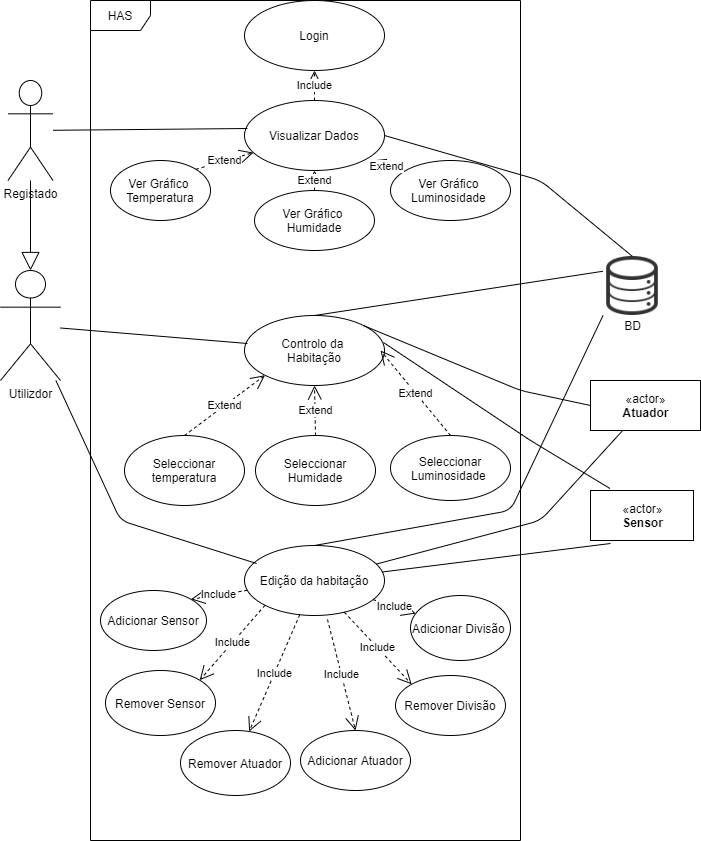

The diagram above was exported from draw.io. Its source (the exported page's mxGraphModel, read from the mxfile embedded in the PNG):
<mxGraphModel dx="868" dy="401" grid="1" gridSize="10" guides="1" tooltips="1" connect="1" arrows="1" fold="1" page="1" pageScale="1" pageWidth="827" pageHeight="1169" math="0" shadow="0">
  <root>
    <mxCell id="0" />
    <mxCell id="1" parent="0" />
    <mxCell id="cy96cKBgm9-FN8qkSJgD-1" value="HAS" style="shape=umlFrame;whiteSpace=wrap;html=1;" vertex="1" parent="1">
      <mxGeometry x="190" y="40" width="430" height="840" as="geometry" />
    </mxCell>
    <mxCell id="cy96cKBgm9-FN8qkSJgD-2" value="Utilizdor" style="shape=umlActor;verticalLabelPosition=bottom;labelBackgroundColor=#ffffff;verticalAlign=top;html=1;" vertex="1" parent="1">
      <mxGeometry x="100" y="310" width="60" height="110" as="geometry" />
    </mxCell>
    <mxCell id="cy96cKBgm9-FN8qkSJgD-14" value="Visualizar Dados" style="ellipse;whiteSpace=wrap;html=1;" vertex="1" parent="1">
      <mxGeometry x="344" y="140" width="140" height="70" as="geometry" />
    </mxCell>
    <mxCell id="cy96cKBgm9-FN8qkSJgD-21" value="Ver Gráfico&amp;nbsp;&lt;br&gt;Humidade" style="ellipse;whiteSpace=wrap;html=1;" vertex="1" parent="1">
      <mxGeometry x="354" y="230" width="120" height="60" as="geometry" />
    </mxCell>
    <mxCell id="cy96cKBgm9-FN8qkSJgD-23" value="Ver Gráfico&amp;nbsp;&lt;br&gt;Luminosidade&amp;nbsp;" style="ellipse;whiteSpace=wrap;html=1;" vertex="1" parent="1">
      <mxGeometry x="490" y="200" width="120" height="60" as="geometry" />
    </mxCell>
    <mxCell id="cy96cKBgm9-FN8qkSJgD-22" value="Ver Gráfico&amp;nbsp;&lt;br&gt;Temperatura" style="ellipse;whiteSpace=wrap;html=1;" vertex="1" parent="1">
      <mxGeometry x="210" y="200" width="100" height="60" as="geometry" />
    </mxCell>
    <mxCell id="cy96cKBgm9-FN8qkSJgD-24" value="Extend" style="endArrow=open;endSize=12;dashed=1;html=1;exitX=1;exitY=0;exitDx=0;exitDy=0;" edge="1" parent="1" source="cy96cKBgm9-FN8qkSJgD-22" target="cy96cKBgm9-FN8qkSJgD-14">
      <mxGeometry width="160" relative="1" as="geometry">
        <mxPoint x="360" y="230" as="sourcePoint" />
        <mxPoint x="520" y="230" as="targetPoint" />
        <Array as="points" />
      </mxGeometry>
    </mxCell>
    <mxCell id="cy96cKBgm9-FN8qkSJgD-25" value="Extend" style="endArrow=open;endSize=12;dashed=1;html=1;exitX=0.5;exitY=0;exitDx=0;exitDy=0;" edge="1" parent="1" source="cy96cKBgm9-FN8qkSJgD-21" target="cy96cKBgm9-FN8qkSJgD-14">
      <mxGeometry width="160" relative="1" as="geometry">
        <mxPoint x="360" y="230" as="sourcePoint" />
        <mxPoint x="520" y="230" as="targetPoint" />
      </mxGeometry>
    </mxCell>
    <mxCell id="cy96cKBgm9-FN8qkSJgD-26" value="Extend" style="endArrow=open;endSize=12;dashed=1;html=1;entryX=0.907;entryY=0.857;entryDx=0;entryDy=0;entryPerimeter=0;" edge="1" parent="1" source="cy96cKBgm9-FN8qkSJgD-23" target="cy96cKBgm9-FN8qkSJgD-14">
      <mxGeometry width="160" relative="1" as="geometry">
        <mxPoint x="360" y="230" as="sourcePoint" />
        <mxPoint x="520" y="230" as="targetPoint" />
      </mxGeometry>
    </mxCell>
    <mxCell id="cy96cKBgm9-FN8qkSJgD-30" value="Registado" style="shape=umlActor;verticalLabelPosition=bottom;labelBackgroundColor=#ffffff;verticalAlign=top;html=1;" vertex="1" parent="1">
      <mxGeometry x="107.5" y="120" width="45" height="100" as="geometry" />
    </mxCell>
    <mxCell id="cy96cKBgm9-FN8qkSJgD-34" value="" style="endArrow=block;endSize=16;endFill=0;html=1;entryX=0.5;entryY=0;entryDx=0;entryDy=0;entryPerimeter=0;" edge="1" parent="1" source="cy96cKBgm9-FN8qkSJgD-30" target="cy96cKBgm9-FN8qkSJgD-2">
      <mxGeometry width="160" relative="1" as="geometry">
        <mxPoint x="120" y="280" as="sourcePoint" />
        <mxPoint x="280" y="280" as="targetPoint" />
      </mxGeometry>
    </mxCell>
    <mxCell id="cy96cKBgm9-FN8qkSJgD-35" value="" style="endArrow=none;html=1;entryX=0.021;entryY=0.4;entryDx=0;entryDy=0;entryPerimeter=0;" edge="1" parent="1" source="cy96cKBgm9-FN8qkSJgD-30" target="cy96cKBgm9-FN8qkSJgD-14">
      <mxGeometry width="50" height="50" relative="1" as="geometry">
        <mxPoint x="220" y="190" as="sourcePoint" />
        <mxPoint x="270" y="140" as="targetPoint" />
      </mxGeometry>
    </mxCell>
    <mxCell id="cy96cKBgm9-FN8qkSJgD-37" value="" style="endArrow=none;html=1;exitX=1;exitY=0.5;exitDx=0;exitDy=0;entryX=0.5;entryY=0;entryDx=0;entryDy=0;" edge="1" parent="1" source="cy96cKBgm9-FN8qkSJgD-14" target="cy96cKBgm9-FN8qkSJgD-79">
      <mxGeometry width="50" height="50" relative="1" as="geometry">
        <mxPoint x="410" y="360" as="sourcePoint" />
        <mxPoint x="700" y="350" as="targetPoint" />
        <Array as="points">
          <mxPoint x="640" y="220" />
        </Array>
      </mxGeometry>
    </mxCell>
    <mxCell id="cy96cKBgm9-FN8qkSJgD-38" value="Login" style="ellipse;whiteSpace=wrap;html=1;" vertex="1" parent="1">
      <mxGeometry x="344" y="40" width="140" height="70" as="geometry" />
    </mxCell>
    <mxCell id="cy96cKBgm9-FN8qkSJgD-39" value="Include" style="endArrow=open;endSize=12;dashed=1;html=1;exitX=0.5;exitY=0;exitDx=0;exitDy=0;" edge="1" parent="1" source="cy96cKBgm9-FN8qkSJgD-14" target="cy96cKBgm9-FN8qkSJgD-38">
      <mxGeometry width="160" relative="1" as="geometry">
        <mxPoint x="360" y="130" as="sourcePoint" />
        <mxPoint x="520" y="130" as="targetPoint" />
      </mxGeometry>
    </mxCell>
    <mxCell id="cy96cKBgm9-FN8qkSJgD-40" value="Controlo da&amp;nbsp;&lt;br&gt;Habitação" style="ellipse;whiteSpace=wrap;html=1;" vertex="1" parent="1">
      <mxGeometry x="344" y="355" width="140" height="70" as="geometry" />
    </mxCell>
    <mxCell id="cy96cKBgm9-FN8qkSJgD-41" value="Seleccionar Humidade" style="ellipse;whiteSpace=wrap;html=1;" vertex="1" parent="1">
      <mxGeometry x="355" y="475" width="120" height="70" as="geometry" />
    </mxCell>
    <mxCell id="cy96cKBgm9-FN8qkSJgD-42" value="Seleccionar temperatura" style="ellipse;whiteSpace=wrap;html=1;" vertex="1" parent="1">
      <mxGeometry x="224" y="475" width="120" height="70" as="geometry" />
    </mxCell>
    <mxCell id="cy96cKBgm9-FN8qkSJgD-45" value="Seleccionar Luminosidade&amp;nbsp;" style="ellipse;whiteSpace=wrap;html=1;" vertex="1" parent="1">
      <mxGeometry x="490" y="475" width="120" height="65" as="geometry" />
    </mxCell>
    <mxCell id="cy96cKBgm9-FN8qkSJgD-47" value="Extend" style="endArrow=open;endSize=12;dashed=1;html=1;exitX=0.5;exitY=0;exitDx=0;exitDy=0;entryX=0.5;entryY=1;entryDx=0;entryDy=0;" edge="1" parent="1" source="cy96cKBgm9-FN8qkSJgD-41" target="cy96cKBgm9-FN8qkSJgD-40">
      <mxGeometry width="160" relative="1" as="geometry">
        <mxPoint x="360" y="390" as="sourcePoint" />
        <mxPoint x="520" y="390" as="targetPoint" />
      </mxGeometry>
    </mxCell>
    <mxCell id="cy96cKBgm9-FN8qkSJgD-48" value="Extend" style="endArrow=open;endSize=12;dashed=1;html=1;exitX=0.5;exitY=0;exitDx=0;exitDy=0;entryX=0;entryY=1;entryDx=0;entryDy=0;" edge="1" parent="1" source="cy96cKBgm9-FN8qkSJgD-42" target="cy96cKBgm9-FN8qkSJgD-40">
      <mxGeometry width="160" relative="1" as="geometry">
        <mxPoint x="310" y="460" as="sourcePoint" />
        <mxPoint x="470" y="460" as="targetPoint" />
      </mxGeometry>
    </mxCell>
    <mxCell id="cy96cKBgm9-FN8qkSJgD-49" value="Extend" style="endArrow=open;endSize=12;dashed=1;html=1;exitX=0.5;exitY=0;exitDx=0;exitDy=0;" edge="1" parent="1" source="cy96cKBgm9-FN8qkSJgD-45">
      <mxGeometry width="160" relative="1" as="geometry">
        <mxPoint x="360" y="390" as="sourcePoint" />
        <mxPoint x="480" y="390" as="targetPoint" />
      </mxGeometry>
    </mxCell>
    <mxCell id="cy96cKBgm9-FN8qkSJgD-50" value="Edição da habitação" style="ellipse;whiteSpace=wrap;html=1;" vertex="1" parent="1">
      <mxGeometry x="344" y="585" width="140" height="70" as="geometry" />
    </mxCell>
    <mxCell id="cy96cKBgm9-FN8qkSJgD-51" value="Adicionar Sensor" style="ellipse;whiteSpace=wrap;html=1;" vertex="1" parent="1">
      <mxGeometry x="200" y="630" width="106" height="60" as="geometry" />
    </mxCell>
    <mxCell id="cy96cKBgm9-FN8qkSJgD-52" value="Adicionar Divisão&amp;nbsp;" style="ellipse;whiteSpace=wrap;html=1;" vertex="1" parent="1">
      <mxGeometry x="510" y="635" width="100" height="65" as="geometry" />
    </mxCell>
    <mxCell id="cy96cKBgm9-FN8qkSJgD-53" value="Adicionar Atuador" style="ellipse;whiteSpace=wrap;html=1;" vertex="1" parent="1">
      <mxGeometry x="400" y="770" width="110" height="60" as="geometry" />
    </mxCell>
    <mxCell id="cy96cKBgm9-FN8qkSJgD-54" value="Remover Divisão" style="ellipse;whiteSpace=wrap;html=1;" vertex="1" parent="1">
      <mxGeometry x="495" y="715" width="110" height="60" as="geometry" />
    </mxCell>
    <mxCell id="cy96cKBgm9-FN8qkSJgD-55" value="Remover Sensor" style="ellipse;whiteSpace=wrap;html=1;" vertex="1" parent="1">
      <mxGeometry x="205" y="710" width="110" height="65" as="geometry" />
    </mxCell>
    <mxCell id="cy96cKBgm9-FN8qkSJgD-56" value="Remover Atuador" style="ellipse;whiteSpace=wrap;html=1;" vertex="1" parent="1">
      <mxGeometry x="280" y="770" width="110" height="65" as="geometry" />
    </mxCell>
    <mxCell id="cy96cKBgm9-FN8qkSJgD-58" value="Include" style="endArrow=open;endSize=12;dashed=1;html=1;entryX=1;entryY=0;entryDx=0;entryDy=0;" edge="1" parent="1" source="cy96cKBgm9-FN8qkSJgD-50" target="cy96cKBgm9-FN8qkSJgD-51">
      <mxGeometry width="160" relative="1" as="geometry">
        <mxPoint x="306" y="700" as="sourcePoint" />
        <mxPoint x="320" y="620" as="targetPoint" />
      </mxGeometry>
    </mxCell>
    <mxCell id="cy96cKBgm9-FN8qkSJgD-59" value="Include" style="endArrow=open;endSize=12;dashed=1;html=1;exitX=0.593;exitY=1.057;exitDx=0;exitDy=0;exitPerimeter=0;entryX=0.5;entryY=0;entryDx=0;entryDy=0;" edge="1" parent="1" source="cy96cKBgm9-FN8qkSJgD-50" target="cy96cKBgm9-FN8qkSJgD-53">
      <mxGeometry width="160" relative="1" as="geometry">
        <mxPoint x="360" y="810" as="sourcePoint" />
        <mxPoint x="520" y="810" as="targetPoint" />
      </mxGeometry>
    </mxCell>
    <mxCell id="cy96cKBgm9-FN8qkSJgD-60" value="Include" style="endArrow=open;endSize=12;dashed=1;html=1;" edge="1" parent="1" source="cy96cKBgm9-FN8qkSJgD-50" target="cy96cKBgm9-FN8qkSJgD-56">
      <mxGeometry width="160" relative="1" as="geometry">
        <mxPoint x="400" y="690" as="sourcePoint" />
        <mxPoint x="410" y="680" as="targetPoint" />
      </mxGeometry>
    </mxCell>
    <mxCell id="cy96cKBgm9-FN8qkSJgD-61" value="Include" style="endArrow=open;endSize=12;dashed=1;html=1;exitX=0;exitY=1;exitDx=0;exitDy=0;entryX=1;entryY=0;entryDx=0;entryDy=0;" edge="1" parent="1" source="cy96cKBgm9-FN8qkSJgD-50" target="cy96cKBgm9-FN8qkSJgD-55">
      <mxGeometry width="160" relative="1" as="geometry">
        <mxPoint x="360" y="810" as="sourcePoint" />
        <mxPoint x="360" y="650" as="targetPoint" />
      </mxGeometry>
    </mxCell>
    <mxCell id="cy96cKBgm9-FN8qkSJgD-62" value="Include" style="endArrow=open;endSize=12;dashed=1;html=1;" edge="1" parent="1" source="cy96cKBgm9-FN8qkSJgD-50" target="cy96cKBgm9-FN8qkSJgD-52">
      <mxGeometry width="160" relative="1" as="geometry">
        <mxPoint x="490" y="660" as="sourcePoint" />
        <mxPoint x="520" y="810" as="targetPoint" />
      </mxGeometry>
    </mxCell>
    <mxCell id="cy96cKBgm9-FN8qkSJgD-63" value="Include" style="endArrow=open;endSize=12;dashed=1;html=1;entryX=0;entryY=0;entryDx=0;entryDy=0;" edge="1" parent="1" source="cy96cKBgm9-FN8qkSJgD-50" target="cy96cKBgm9-FN8qkSJgD-54">
      <mxGeometry width="160" relative="1" as="geometry">
        <mxPoint x="490" y="724" as="sourcePoint" />
        <mxPoint x="520" y="810" as="targetPoint" />
      </mxGeometry>
    </mxCell>
    <mxCell id="cy96cKBgm9-FN8qkSJgD-64" value="" style="endArrow=none;html=1;entryX=0.021;entryY=0.4;entryDx=0;entryDy=0;entryPerimeter=0;" edge="1" parent="1" source="cy96cKBgm9-FN8qkSJgD-2" target="cy96cKBgm9-FN8qkSJgD-40">
      <mxGeometry width="50" height="50" relative="1" as="geometry">
        <mxPoint x="224" y="380" as="sourcePoint" />
        <mxPoint x="274" y="330" as="targetPoint" />
      </mxGeometry>
    </mxCell>
    <mxCell id="cy96cKBgm9-FN8qkSJgD-65" value="" style="endArrow=none;html=1;entryX=0.086;entryY=0.257;entryDx=0;entryDy=0;entryPerimeter=0;" edge="1" parent="1" source="cy96cKBgm9-FN8qkSJgD-2" target="cy96cKBgm9-FN8qkSJgD-50">
      <mxGeometry width="50" height="50" relative="1" as="geometry">
        <mxPoint x="410" y="430" as="sourcePoint" />
        <mxPoint x="460" y="380" as="targetPoint" />
        <Array as="points">
          <mxPoint x="220" y="560" />
        </Array>
      </mxGeometry>
    </mxCell>
    <mxCell id="cy96cKBgm9-FN8qkSJgD-67" value="" style="endArrow=none;html=1;exitX=1;exitY=0;exitDx=0;exitDy=0;entryX=0;entryY=0.5;entryDx=0;entryDy=0;" edge="1" parent="1" source="cy96cKBgm9-FN8qkSJgD-40" target="cy96cKBgm9-FN8qkSJgD-78">
      <mxGeometry width="50" height="50" relative="1" as="geometry">
        <mxPoint x="410" y="330" as="sourcePoint" />
        <mxPoint x="700" y="481" as="targetPoint" />
        <Array as="points">
          <mxPoint x="620" y="430" />
        </Array>
      </mxGeometry>
    </mxCell>
    <mxCell id="cy96cKBgm9-FN8qkSJgD-68" value="" style="endArrow=none;html=1;" edge="1" parent="1" source="cy96cKBgm9-FN8qkSJgD-78" target="cy96cKBgm9-FN8qkSJgD-50">
      <mxGeometry width="50" height="50" relative="1" as="geometry">
        <mxPoint x="700" y="496.66666666666663" as="sourcePoint" />
        <mxPoint x="460" y="380" as="targetPoint" />
        <Array as="points">
          <mxPoint x="640" y="560" />
        </Array>
      </mxGeometry>
    </mxCell>
    <mxCell id="cy96cKBgm9-FN8qkSJgD-69" value="" style="endArrow=none;html=1;entryX=0.194;entryY=1.06;entryDx=0;entryDy=0;entryPerimeter=0;" edge="1" parent="1" source="cy96cKBgm9-FN8qkSJgD-50" target="cy96cKBgm9-FN8qkSJgD-75">
      <mxGeometry width="50" height="50" relative="1" as="geometry">
        <mxPoint x="670" y="685" as="sourcePoint" />
        <mxPoint x="722.5" y="625" as="targetPoint" />
      </mxGeometry>
    </mxCell>
    <mxCell id="cy96cKBgm9-FN8qkSJgD-70" value="" style="endArrow=none;html=1;exitX=0.189;exitY=-0.04;exitDx=0;exitDy=0;exitPerimeter=0;entryX=0.993;entryY=0.386;entryDx=0;entryDy=0;entryPerimeter=0;" edge="1" parent="1" source="cy96cKBgm9-FN8qkSJgD-75" target="cy96cKBgm9-FN8qkSJgD-40">
      <mxGeometry width="50" height="50" relative="1" as="geometry">
        <mxPoint x="722.5" y="625" as="sourcePoint" />
        <mxPoint x="460" y="380" as="targetPoint" />
        <Array as="points">
          <mxPoint x="630" y="480" />
        </Array>
      </mxGeometry>
    </mxCell>
    <mxCell id="cy96cKBgm9-FN8qkSJgD-73" value="" style="endArrow=none;html=1;exitX=0.5;exitY=0;exitDx=0;exitDy=0;entryX=0;entryY=0.25;entryDx=0;entryDy=0;" edge="1" parent="1" source="cy96cKBgm9-FN8qkSJgD-40" target="cy96cKBgm9-FN8qkSJgD-79">
      <mxGeometry width="50" height="50" relative="1" as="geometry">
        <mxPoint x="410" y="330" as="sourcePoint" />
        <mxPoint x="705" y="376.66666666666663" as="targetPoint" />
      </mxGeometry>
    </mxCell>
    <mxCell id="cy96cKBgm9-FN8qkSJgD-74" value="" style="endArrow=none;html=1;exitX=0.5;exitY=0;exitDx=0;exitDy=0;entryX=0;entryY=1;entryDx=0;entryDy=0;" edge="1" parent="1" source="cy96cKBgm9-FN8qkSJgD-50" target="cy96cKBgm9-FN8qkSJgD-79">
      <mxGeometry width="50" height="50" relative="1" as="geometry">
        <mxPoint x="410" y="430" as="sourcePoint" />
        <mxPoint x="705" y="423.33333333333337" as="targetPoint" />
        <Array as="points">
          <mxPoint x="610" y="550" />
        </Array>
      </mxGeometry>
    </mxCell>
    <mxCell id="cy96cKBgm9-FN8qkSJgD-75" value="«actor»&lt;br&gt;&lt;b&gt;Sensor&lt;/b&gt;" style="html=1;" vertex="1" parent="1">
      <mxGeometry x="690" y="530" width="103" height="50" as="geometry" />
    </mxCell>
    <mxCell id="cy96cKBgm9-FN8qkSJgD-78" value="«actor»&lt;br&gt;&lt;b&gt;Atuador&lt;/b&gt;" style="html=1;" vertex="1" parent="1">
      <mxGeometry x="690" y="420" width="110" height="50" as="geometry" />
    </mxCell>
    <mxCell id="cy96cKBgm9-FN8qkSJgD-79" value="" style="shape=image;html=1;verticalAlign=top;verticalLabelPosition=bottom;labelBackgroundColor=#ffffff;imageAspect=0;aspect=fixed;image=https://cdn3.iconfinder.com/data/icons/linecons-free-vector-icons-pack/32/data-128.png" vertex="1" parent="1">
      <mxGeometry x="702.5" y="296" width="59" height="59" as="geometry" />
    </mxCell>
    <mxCell id="cy96cKBgm9-FN8qkSJgD-80" value="BD" style="text;html=1;align=center;verticalAlign=middle;resizable=0;points=[];autosize=1;" vertex="1" parent="1">
      <mxGeometry x="717" y="355" width="30" height="20" as="geometry" />
    </mxCell>
  </root>
</mxGraphModel>